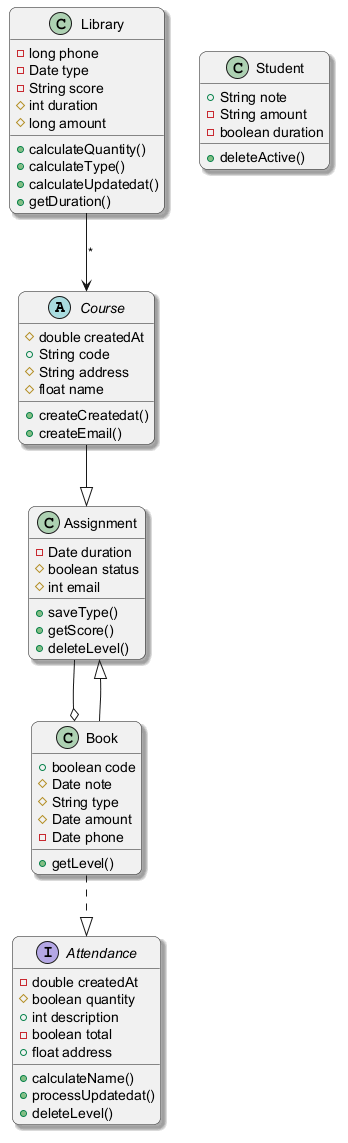

The diagram above was rendered by PlantUML. Its source (embedded in the PNG):
@startuml
skinparam backgroundColor #FFFFFF
skinparam roundCorner 15
skinparam shadowing true
abstract class Course {
  #double createdAt
  +String code
  #String address
  #float name
  +createCreatedat()
  +createEmail()
}
class Assignment {
  -Date duration
  #boolean status
  #int email
  +saveType()
  +getScore()
  +deleteLevel()
}
class Student {
  +String note
  -String amount
  -boolean duration
  +deleteActive()
}
class Book {
  +boolean code
  #Date note
  #String type
  #Date amount
  -Date phone
  +getLevel()
}
class Library {
  -long phone
  -Date type
  -String score
  #int duration
  #long amount
  +calculateQuantity()
  +calculateType()
  +calculateUpdatedat()
  +getDuration()
}
interface Attendance {
  -double createdAt
  #boolean quantity
  +int description
  -boolean total
  +float address
  +calculateName()
  +processUpdatedat()
  +deleteLevel()
}
Book --|> Assignment
Assignment --o Book
Course --|> Assignment
Book ..|> Attendance
Library --> Course : "*"
@enduml